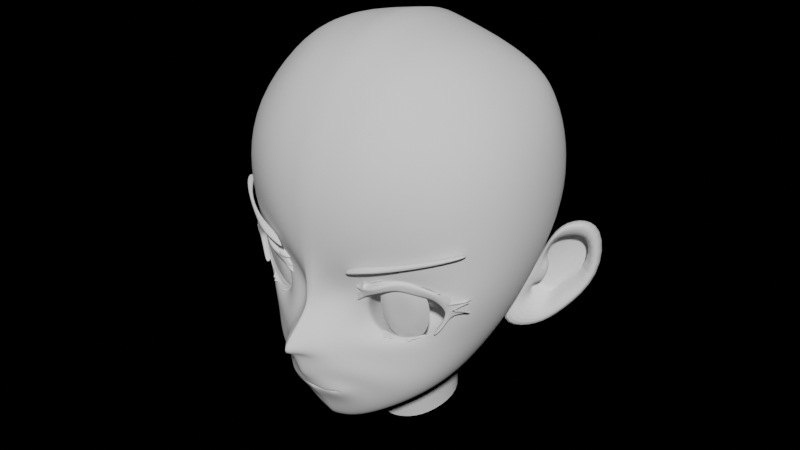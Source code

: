 # Source: TsubasaKazanari3DModel.blend  (saved by Blender 2.92.15; exported with 4.5.12 LTS)
import bpy
from mathutils import Matrix  # noqa: F401  (used for matrix-valued properties, if any)

bpy.ops.wm.read_factory_settings(use_empty=True)
scene = bpy.context.scene
scene.name = 'Scene'

# ---- collections
col_mesh = bpy.data.collections.new('mesh'); scene.collection.children.link(col_mesh)
col_tsubasaview = bpy.data.collections.new('TsubasaView'); scene.collection.children.link(col_tsubasaview)
col_body = bpy.data.collections.new('Body'); scene.collection.children.link(col_body)

# ---- world
world_world = bpy.data.worlds.new('World'); scene.world = world_world
world_world.use_nodes = True; world_world.node_tree.nodes.clear()
_N = world_world.node_tree.nodes; _L = world_world.node_tree.links
n0 = _N.new('ShaderNodeOutputWorld'); n0.name = 'World Output'; n0.location = (300, 300)
n1 = _N.new('ShaderNodeBackground'); n1.name = 'Background'; n1.location = (10, 300)
n1.inputs[0].default_value = (0.0, 0.0, 0.0, 1.0)
_L.new(n1.outputs[0], n0.inputs[0])
n0.is_active_output = True
world_world.color = (0.05088, 0.05088, 0.05088)
world_world.use_sun_shadow = False
world_world.sun_shadow_jitter_overblur = 0.0

# ---- meshes
me_cube_001 = bpy.data.meshes.new('Cube.001')
me_cube_001.from_pydata([(0.8334, -0.2307, 1.677), (0.3753, -0.475, 0.4754), (0.1137, -0.61, 0.3296), (0.2346, -0.5355, 0.3852), (0.5012, -0.4166, 0.5961), (0.8262, -0.2435, 1.408), (0.7748, -0.2662, 1.168), (0.7021, -0.3067, 0.959), (0.6016, -0.3557, 0.7532), (0.05065, -1.025, 0.9235), (0.05187, -0.9247, 0.8685), (0.07496, -0.8158, 1.027), (0.06365, -0.7512, 1.175), (0.144, -0.8473, 1.375), (0.2373, -0.8631, 1.668), (0.07993, -0.9096, 0.818), (0.3681, -0.7064, 0.8325), (0.33, -0.7532, 0.7465), (0.407, -0.6908, 0.9209), (0.5645, -0.6665, 1.444), (0.612, -0.6534, 1.679), (0.2615, -0.7565, 0.6824), (0.5621, -0.5375, 0.7861), (0.4839, -0.5848, 0.6587), (0.6344, -0.5076, 0.9581), (0.7208, -0.4521, 1.146), (0.7391, -0.4746, 1.382), (0.7539, -0.4619, 1.671), (0.3677, -0.6335, 0.54), (0.1249, -0.8641, 0.881), (0.1228, -0.8689, 0.9674), (0.1647, -0.6992, 1.165), (0.3134, -0.7912, 1.383), (0.4306, -0.7786, 1.67), (0.07589, -0.8931, 0.7406), (0.4174, -0.6462, 0.9615), (0.5144, -0.6572, 1.332), (0.5592, -0.5708, 1.002), (0.6366, -0.5375, 1.118), (0.6464, -0.5432, 1.253), (0.2607, -0.7162, 0.9935), (0.239, -0.7316, 1.163), (0.3462, -0.7297, 1.307), (0.4189, -0.6393, 0.9657), (0.5065, -0.6503, 1.316), (0.5439, -0.5763, 1.004), (0.6267, -0.5452, 1.114), (0.6386, -0.544, 1.237), (0.2768, -0.685, 0.9962), (0.2482, -0.7095, 1.161), (0.3542, -0.7193, 1.298), (0.3971, -0.5951, 0.9273), (0.4993, -0.5898, 1.327), (0.5443, -0.5444, 0.9665), (0.6312, -0.5013, 1.108), (0.6419, -0.5011, 1.237), (0.2555, -0.6394, 0.9859), (0.2328, -0.6572, 1.151), (0.3349, -0.6535, 1.309), (0.254, -0.3323, 1.356), (0.1329, -0.4415, 1.164), (0.1647, -0.4014, 0.9632), (0.6147, -0.2726, 1.248), (0.646, -0.3519, 1.074), (0.5031, -0.3692, 0.8609), (0.4548, -0.3432, 1.404), (0.2965, -0.4476, 0.7943), (0.3797, -0.1824, 1.105), (0.09959, -0.706, 0.3766), (0.2205, -0.6688, 0.4294), (0.0968, -0.7614, 0.5052), (0.2051, -0.7564, 0.5574), (0.1517, -0.8253, 0.6334), (0.09449, -0.8529, 0.6089), (0.08785, -0.8493, 0.6272), (0.139, -0.8218, 0.628), (0.1392, -0.8132, 0.6269), (0.09231, -0.8319, 0.6246), (0.08158, -0.815, 0.6162), (0.1294, -0.802, 0.6262), (0.1743, -0.6601, 0.6574), (0.07801, -0.7021, 0.722), (0.08411, -0.6521, 0.5193), (0.1705, -0.6292, 0.5803), (0.07902, -0.7891, 0.5978), (0.1343, -0.7698, 0.6199), (0.1371, -0.7913, 0.6318), (0.08121, -0.8173, 0.6434), (0.1773, -0.3533, 0.6499), (0.08423, -0.3509, 0.6813), (0.09622, -0.356, 0.5295), (0.1769, -0.3506, 0.5729), (0.08719, -0.8255, 0.5807), (0.1613, -0.8166, 0.6004), (0.1961, -0.804, 0.6388), (0.0864, -0.8732, 0.6794), (0.7861, -0.1885, 1.948), (0.2468, -0.8003, 1.944), (0.5955, -0.5827, 1.943), (0.724, -0.3985, 1.945), (0.4429, -0.7204, 1.943), (0.8309, 0.07218, 1.684), (0.8222, 0.05567, 1.417), (0.7681, -0.007243, 1.175), (0.6903, -0.08809, 0.9598), (0.7808, 0.07685, 1.953), (0.7183, 0.3788, 1.701), (0.7096, 0.3602, 1.431), (0.6419, 0.2173, 1.167), (0.5829, 0.1376, 0.962), (0.6729, 0.3434, 1.966), (0.4574, 0.6165, 1.709), (0.4497, 0.5933, 1.439), (0.4029, 0.48, 1.19), (0.3469, 0.34, 0.9669), (0.4203, 0.5635, 1.97), (0.0, 0.2583, 0.2984), (0.2063, -0.1474, 0.1261), (0.2666, 0.03512, 0.1808), (0.1888, 0.1813, 0.2254), (0.0, 0.2517, 0.4659), (0.0, -0.3324, 0.257), (0.2127, -0.2173, 0.3121), (0.2896, -0.004994, 0.3905), (0.2019, 0.1646, 0.4453), (0.255, -0.2748, 0.5442), (0.3847, -0.06163, 0.5552), (0.251, 0.1641, 0.6075), (0.1053, -0.2314, 0.1021), (0.1072, -0.2892, 0.2822), (0.1323, -0.3654, 0.4453), (0.3061, 0.2176, 0.7571), (0.4985, 0.03233, 0.7412), (0.5799, -0.1728, 0.7422), (0.4695, -0.2472, 0.5764), (0.3558, -0.3002, 0.5831), (0.6203, -0.1377, 2.194), (0.2022, -0.6493, 2.186), (0.4519, -0.4877, 2.178), (0.5697, -0.315, 2.191), (0.3475, -0.5945, 2.166), (0.6197, 0.08049, 2.192), (0.6083, 0.2699, 2.152), (0.3798, 0.3964, 2.181), (0.0, -0.639, 0.3068), (0.0, -0.7148, 0.3638), (0.0, -0.7621, 0.479), (0.0, -0.9251, 0.7275), (0.0, -0.9485, 0.8128), (0.0, -0.9935, 0.8876), (0.0, -1.068, 0.9185), (0.0, -0.8705, 1.072), (0.0, -0.8608, 1.168), (0.0, -0.8498, 1.364), (0.0, -0.887, 1.665), (0.0, -0.8633, 0.6246), (0.0, -0.857, 0.6197), (0.0, -0.8222, 0.6148), (0.0, -0.8394, 0.6176), (0.0, -0.6503, 0.5052), (0.0, -0.6965, 0.7315), (0.0, -0.8226, 0.6499), (0.0, -0.7911, 0.5866), (0.0, -0.3785, 0.5211), (0.0, -0.3753, 0.6834), (0.0, -0.8271, 0.563), (0.0, -0.885, 0.68), (0.0, -0.8199, 1.947), (0.0, 0.7496, 1.7), (0.0, 0.7241, 1.437), (0.0, 0.6182, 1.192), (0.0, 0.4842, 0.9728), (0.0, 0.6895, 1.964), (0.0, -0.2758, 0.1108), (0.0, 0.2733, 0.6108), (0.0, -0.403, 0.3594), (0.0, 0.3577, 0.776), (0.0, -0.661, 2.196), (0.0, 0.5119, 2.193), (0.278, -0.4717, 2.308), (0.3582, -0.3015, 2.356), (0.3952, -0.1127, 2.369), (0.39, 0.1398, 2.331), (0.0, -0.4617, 2.351), (0.0, -0.2677, 2.418), (0.0, -0.04678, 2.437), (0.0, 0.2318, 2.378), (0.9738, 0.2836, 1.41), (0.8934, 0.1511, 1.467), (0.7928, 0.1024, 1.41), (0.5557, 0.01882, 0.9138), (0.5723, -0.006352, 0.7664), (0.7266, 0.09971, 0.7876), (0.8435, 0.1554, 0.8998), (0.9892, 0.2862, 1.106), (0.7313, 0.2061, 1.192), (0.9383, 0.2548, 1.341), (0.8624, 0.1834, 1.369), (0.7774, 0.1144, 1.336), (0.6559, 0.09164, 0.9401), (0.6897, 0.09579, 0.8993), (0.7425, 0.1358, 0.8827), (0.819, 0.1813, 0.9752), (0.93, 0.2792, 1.116), (0.7014, 0.1857, 1.052), (0.8948, 0.3009, 1.318), (0.8279, 0.2392, 1.338), (0.756, 0.1809, 1.31), (0.6531, 0.1616, 0.9746), (0.6827, 0.166, 0.9405), (0.7268, 0.1977, 0.9221), (0.7912, 0.2375, 1.004), (0.8874, 0.3218, 1.123), (0.7395, 0.1401, 1.04), (0.9267, 0.4056, 1.381), (0.8463, 0.2731, 1.437), (0.7457, 0.2244, 1.381), (0.4757, 0.1164, 0.904), (0.5252, 0.1157, 0.7369), (0.6795, 0.2217, 0.7581), (0.7964, 0.2774, 0.8702), (0.9421, 0.4082, 1.077), (0.7864, 0.1307, 1.181), (0.6323, 0.06058, 1.078), (0.7288, 0.08535, 1.194), (0.74, 0.1044, 1.208), (0.6907, 0.09532, 1.048), (0.6786, 0.1643, 1.053), (0.7279, 0.1733, 1.214), (0.5543, 0.1976, 1.05), (0.7709, 0.3004, 1.144), (0.6861, 0.2385, 0.9822), (0.6225, 0.2075, 0.8857), (0.7231, 0.2561, 0.9569)], [], [(9, 150, 149, 10), (11, 151, 150, 9), (12, 152, 151, 11), (13, 153, 152, 12), (14, 154, 153, 13), (10, 149, 148, 15), (33, 14, 13, 32), (32, 13, 12, 31), (31, 12, 11, 30), (30, 11, 9, 29), (29, 9, 10, 15), (22, 16, 17, 23), (24, 18, 16, 22), (27, 20, 19, 26), (23, 17, 21, 28), (4, 23, 28, 1), (0, 27, 26, 5), (5, 26, 25, 6), (6, 25, 24, 7), (7, 24, 22, 8), (8, 22, 23, 4), (16, 29, 15, 17), (18, 30, 29, 16), (20, 33, 32, 19), (17, 15, 34, 21), (148, 147, 34, 15), (32, 42, 36, 19), (19, 36, 39, 26), (31, 41, 42, 32), (26, 39, 38, 25), (18, 35, 40, 30), (24, 37, 35, 18), (25, 38, 37, 24), (30, 40, 41, 31), (42, 50, 44, 36), (38, 46, 45, 37), (36, 44, 47, 39), (40, 48, 49, 41), (35, 43, 48, 40), (39, 47, 46, 38), (37, 45, 43, 35), (41, 49, 50, 42), (45, 53, 51, 43), (49, 57, 58, 50), (50, 58, 52, 44), (46, 54, 53, 45), (44, 52, 55, 47), (48, 56, 57, 49), (43, 51, 56, 48), (47, 55, 54, 46), (53, 64, 66, 51), (58, 59, 65, 52), (51, 66, 61, 56), (52, 65, 62, 55), (57, 60, 59, 58), (54, 63, 64, 53), (55, 62, 63, 54), (56, 61, 60, 57), (65, 59, 67, 62), (62, 67, 64, 63), (59, 60, 61, 67), (67, 61, 66, 64), (71, 69, 28, 21), (146, 145, 68, 70), (70, 68, 69, 71), (1, 28, 69, 3), (3, 69, 68, 2), (144, 2, 68, 145), (92, 74, 155, 165), (93, 75, 74, 92), (95, 73, 72, 94), (94, 72, 75, 93), (95, 34, 147, 166), (75, 79, 78, 74), (72, 76, 79, 75), (156, 158, 77, 73), (74, 78, 157, 155), (73, 77, 76, 72), (85, 83, 82, 84), (86, 80, 83, 85), (161, 160, 81, 87), (84, 82, 159, 162), (87, 81, 80, 86), (77, 87, 86, 76), (78, 84, 162, 157), (158, 161, 87, 77), (76, 86, 85, 79), (79, 85, 84, 78), (83, 91, 90, 82), (80, 88, 91, 83), (160, 164, 89, 81), (82, 90, 163, 159), (81, 89, 88, 80), (90, 89, 164, 163), (88, 89, 90, 91), (73, 95, 166, 156), (21, 94, 93, 71), (34, 95, 94, 21), (71, 93, 92, 70), (70, 92, 165, 146), (33, 100, 97, 14), (14, 97, 167, 154), (20, 98, 100, 33), (27, 99, 98, 20), (0, 96, 99, 27), (6, 103, 102, 5), (0, 101, 105, 96), (7, 104, 103, 6), (5, 102, 101, 0), (104, 109, 108, 103), (102, 107, 106, 101), (101, 106, 110, 105), (103, 108, 107, 102), (109, 114, 113, 108), (107, 112, 111, 106), (106, 111, 115, 110), (108, 113, 112, 107), (114, 171, 170, 113), (112, 169, 168, 111), (111, 168, 172, 115), (113, 170, 169, 112), (119, 124, 123, 118), (128, 129, 121, 173), (116, 120, 124, 119), (118, 123, 122, 117), (129, 130, 175, 121), (120, 174, 127, 124), (123, 126, 125, 122), (124, 127, 126, 123), (176, 131, 127, 174), (131, 132, 126, 127), (122, 125, 130, 129), (117, 122, 129, 128), (3, 2, 130, 125), (2, 144, 175, 130), (114, 109, 132, 131), (171, 114, 131, 176), (3, 125, 135, 1), (1, 135, 134, 4), (4, 134, 133, 8), (8, 133, 104, 7), (104, 133, 132, 109), (126, 132, 133, 134), (125, 126, 134, 135), (110, 142, 141, 105), (100, 140, 137, 97), (172, 178, 143, 115), (99, 139, 138, 98), (115, 143, 142, 110), (96, 136, 139, 99), (97, 137, 177, 167), (105, 141, 136, 96), (98, 138, 140, 100), (140, 138, 179, 137), (137, 179, 183, 177), (138, 139, 180, 179), (179, 180, 184, 183), (139, 136, 181, 180), (180, 181, 185, 184), (136, 141, 182, 181), (181, 182, 186, 185), (141, 142, 143, 182), (182, 143, 178, 186), (187, 194, 203, 196), (192, 191, 200, 201), (189, 188, 197, 198), (225, 198, 207, 228), (193, 192, 201, 202), (223, 190, 217, 229), (194, 193, 202, 203), (191, 190, 199, 200), (188, 187, 196, 197), (202, 201, 210, 211), (199, 226, 227, 208), (203, 202, 211, 212), (200, 199, 208, 209), (197, 196, 205, 206), (196, 203, 212, 205), (201, 200, 209, 210), (198, 197, 206, 207), (204, 213, 222, 195), (194, 187, 214, 221), (191, 192, 219, 218), (188, 189, 216, 215), (190, 223, 226, 199), (192, 193, 220, 219), (224, 189, 198, 225), (193, 194, 221, 220), (190, 191, 218, 217), (187, 188, 215, 214), (224, 225, 226, 223), (227, 226, 213, 204), (108, 224, 223, 229), (189, 224, 108, 216), (225, 228, 195, 222), (228, 227, 204, 195), (226, 225, 222, 213), (230, 221, 214), (220, 221, 230, 231, 233), (219, 220, 233, 231, 232), (218, 219, 232), (218, 232, 229, 217), (229, 232, 231, 108), (108, 231, 230, 216), (214, 215, 216, 230), (229, 231, 209, 208), (233, 210, 209, 231), (210, 233, 212, 211), (208, 227, 108, 229)])
me_cube_001.polygons.foreach_set('use_smooth', [1, 1, 1, 1, 1, 1, 1, 1, 1, 1, 1, 1, 1, 1, 1, 1, 1, 1, 1, 1, 1, 1, 1, 1, 1, 1, 1, 1, 1, 1, 1, 1, 1, 1, 1, 1, 1, 1, 1, 1, 1, 1, 1, 1, 1, 1, 1, 1, 1, 1, 1, 1, 1, 1, 1, 1, 1, 1, 1, 1, 1, 1, 1, 1, 1, 1, 1, 1, 1, 1, 1, 1, 1, 1, 1, 1, 1, 1, 1, 1, 1, 1, 1, 1, 1, 1, 1, 1, 1, 1, 1, 1, 1, 1, 1, 1, 1, 1, 1, 1, 1, 1, 1, 1, 1, 1, 1, 1, 1, 1, 1, 1, 1, 1, 1, 1, 1, 1, 1, 1, 1, 1, 1, 1, 1, 1, 1, 1, 1, 1, 1, 1, 1, 1, 1, 1, 1, 1, 1, 1, 1, 1, 1, 1, 1, 1, 1, 1, 1, 1, 1, 1, 1, 1, 1, 1, 1, 1, 1, 1, 1, 1, 1, 0, 0, 0, 0, 0, 0, 0, 0, 0, 0, 0, 0, 0, 0, 0, 0, 0, 0, 0, 0, 0, 0, 0, 0, 0, 0, 0, 0, 0, 0, 0, 0, 0, 0, 0, 0, 0, 0, 0, 0, 0, 0, 0, 0, 0, 0])
_uv = me_cube_001.uv_layers.new(name='UVMap')
_uv.uv.foreach_set('vector', [0.0, 0.0, 0.0, 0.0, 0.0, 0.0, 0.0, 0.0, 0.0, 0.0, 0.0, 0.0, 0.0, 0.0, 0.0, 0.0, 0.0, 0.0, 0.0, 0.0, 0.0, 0.0, 0.0, 0.0, 0.0, 0.0, 0.0, 0.0, 0.0, 0.0, 0.0, 0.0, 0.0, 0.0, 0.0, 0.0, 0.0, 0.0, 0.0, 0.0, 0.0, 0.0, 0.0, 0.0, 0.0, 0.0, 0.0, 0.0, 0.0, 0.0, 0.0, 0.0, 0.0, 0.0, 0.0, 0.0, 0.0, 0.0, 0.0, 0.0, 0.0, 0.0, 0.0, 0.0, 0.0, 0.0, 0.0, 0.0, 0.0, 0.0, 0.0, 0.0, 0.0, 0.0, 0.0, 0.0, 0.0, 0.0, 0.0, 0.0, 0.0, 0.0, 0.0, 0.0, 0.0, 0.0, 0.0, 0.0, 0.0, 0.0, 0.0, 0.0, 0.0, 0.0, 0.0, 0.0, 0.0, 0.0, 0.0, 0.0, 0.0, 0.0, 0.0, 0.0, 0.0, 0.0, 0.0, 0.0, 0.0, 0.0, 0.0, 0.0, 0.0, 0.0, 0.0, 0.0, 0.0, 0.0, 0.0, 0.0, 0.0, 0.0, 0.0, 0.0, 0.0, 0.0, 0.0, 0.0, 0.0, 0.0, 0.0, 0.0, 0.0, 0.0, 0.0, 0.0, 0.0, 0.0, 0.0, 0.0, 0.0, 0.0, 0.0, 0.0, 0.0, 0.0, 0.0, 0.0, 0.0, 0.0, 0.0, 0.0, 0.0, 0.0, 0.0, 0.0, 0.0, 0.0, 0.0, 0.0, 0.0, 0.0, 0.0, 0.0, 0.0, 0.0, 0.0, 0.0, 0.0, 0.0, 0.0, 0.0, 0.0, 0.0, 0.0, 0.0, 0.0, 0.0, 0.0, 0.0, 0.0, 0.0, 0.0, 0.0, 0.0, 0.0, 0.0, 0.0, 0.0, 0.0, 0.0, 0.0, 0.0, 0.0, 0.0, 0.0, 0.0, 0.0, 0.0, 0.0, 0.0, 0.0, 0.0, 0.0, 0.0, 0.0, 0.0, 0.0, 0.0, 0.0, 0.0, 0.0, 0.0, 0.0, 0.0, 0.0, 0.0, 0.0, 0.0, 0.0, 0.0, 0.0, 0.0, 0.0, 0.0, 0.0, 0.0, 0.0, 0.0, 0.0, 0.0, 0.0, 0.0, 0.0, 0.0, 0.0, 0.0, 0.0, 0.0, 0.0, 0.0, 0.0, 0.0, 0.0, 0.0, 0.0, 0.0, 0.0, 0.0, 0.0, 0.0, 0.0, 0.0, 0.0, 0.0, 0.0, 0.0, 0.0, 0.0, 0.0, 0.0, 0.0, 0.0, 0.0, 0.0, 0.0, 0.0, 0.0, 0.0, 0.0, 0.0, 0.0, 0.0, 0.0, 0.0, 0.0, 0.0, 0.0, 0.0, 0.0, 0.0, 0.0, 0.0, 0.0, 0.0, 0.0, 0.0, 0.0, 0.0, 0.0, 0.0, 0.0, 0.0, 0.0, 0.0, 0.0, 0.0, 0.0, 0.0, 0.0, 0.0, 0.0, 0.0, 0.0, 0.0, 0.0, 0.0, 0.0, 0.0, 0.0, 0.0, 0.0, 0.0, 0.0, 0.0, 0.0, 0.0, 0.0, 0.0, 0.0, 0.0, 0.0, 0.0, 0.0, 0.0, 0.0, 0.0, 0.0, 0.0, 0.0, 0.0, 0.0, 0.0, 0.0, 0.0, 0.0, 0.0, 0.0, 0.0, 0.0, 0.0, 0.0, 0.0, 0.0, 0.0, 0.0, 0.0, 0.0, 0.0, 0.0, 0.0, 0.0, 0.0, 0.0, 0.0, 0.0, 0.0, 0.0, 0.0, 0.0, 0.0, 0.0, 0.0, 0.0, 0.0, 0.0, 0.0, 0.0, 0.0, 0.0, 0.0, 0.0, 0.0, 0.0, 0.0, 0.0, 0.0, 0.0, 0.0, 0.0, 0.0, 0.0, 0.0, 0.0, 0.0, 0.0, 0.0, 0.0, 0.0, 0.0, 0.0, 0.0, 0.0, 0.0, 0.0, 0.0, 0.0, 0.0, 0.0, 0.0, 0.0, 0.0, 0.0, 0.0, 0.0, 0.0, 0.0, 0.0, 0.0, 0.0, 0.0, 0.0, 0.0, 0.0, 0.0, 0.0, 0.0, 0.0, 0.0, 0.0, 0.0, 0.0, 0.0, 0.0, 0.0, 0.0, 0.0, 0.0, 0.0, 0.0, 0.0, 0.0, 0.0, 0.0, 0.0, 0.0, 0.0, 0.0, 0.0, 0.0, 0.0, 0.0, 0.0, 0.0, 0.0, 0.0, 0.0, 0.0, 0.0, 0.0, 0.0, 0.0, 0.0, 0.0, 0.0, 0.0, 0.0, 0.0, 0.0, 0.0, 0.0, 0.0, 0.0, 0.0, 0.0, 0.0, 0.0, 0.0, 0.0, 0.0, 0.0, 0.0, 0.0, 0.0, 0.0, 0.0, 0.0, 0.0, 0.0, 0.0, 0.0, 0.0, 0.0, 0.0, 0.0, 0.0, 0.0, 0.0, 0.0, 0.0, 0.0, 0.0, 0.0, 0.0, 0.0, 0.0, 0.0, 0.0, 0.0, 0.0, 0.0, 0.0, 0.0, 0.0, 0.0, 0.0, 0.0, 0.0, 0.0, 0.0, 0.0, 0.0, 0.0, 0.0, 0.0, 0.0, 0.0, 0.0, 0.0, 0.0, 0.0, 0.0, 0.0, 0.0, 0.0, 0.0, 0.0, 0.0, 0.0, 0.0, 0.0, 0.0, 0.0, 0.0, 0.0, 0.0, 0.0, 0.0, 0.0, 0.0, 0.0, 0.0, 0.0, 0.0, 0.0, 0.0, 0.0, 0.0, 0.0, 0.0, 0.0, 0.0, 0.0, 0.0, 0.0, 0.0, 0.0, 0.0, 0.0, 0.0, 0.0, 0.0, 0.0, 0.0, 0.0, 0.0, 0.0, 0.0, 0.0, 0.0, 0.0, 0.0, 0.0, 0.0, 0.0, 0.0, 0.0, 0.0, 0.0, 0.0, 0.0, 0.0, 0.0, 0.0, 0.0, 0.0, 0.0, 0.0, 0.0, 0.0, 0.0, 0.0, 0.0, 0.0, 0.0, 0.0, 0.0, 0.0, 0.0, 0.0, 0.0, 0.0, 0.0, 0.0, 0.0, 0.0, 0.0, 0.0, 0.0, 0.0, 0.0, 0.0, 0.0, 0.0, 0.0, 0.0, 0.0, 0.0, 0.0, 0.0, 0.0, 0.0, 0.0, 0.0, 0.0, 0.0, 0.0, 0.0, 0.0, 0.0, 0.0, 0.0, 0.0, 0.0, 0.0, 0.0, 0.0, 0.0, 0.0, 0.0, 0.0, 0.0, 0.0, 0.0, 0.0, 0.0, 0.0, 0.0, 0.0, 0.0, 0.0, 0.0, 0.0, 0.0, 0.0, 0.0, 0.0, 0.0, 0.0, 0.0, 0.0, 0.0, 0.0, 0.0, 0.0, 0.0, 0.0, 0.0, 0.0, 0.0, 0.0, 0.0, 0.0, 0.0, 0.0, 0.0, 0.0, 0.0, 0.0, 0.0, 0.0, 0.0, 0.0, 0.0, 0.0, 0.0, 0.0, 0.0, 0.0, 0.0, 0.0, 0.0, 0.0, 0.0, 0.0, 0.0, 0.0, 0.0, 0.0, 0.0, 0.0, 0.0, 0.0, 0.0, 0.0, 0.0, 0.0, 0.0, 0.0, 0.0, 0.0, 0.0, 0.0, 0.0, 0.0, 0.0, 0.0, 0.0, 0.0, 0.0, 0.0, 0.0, 0.0, 0.0, 0.0, 0.0, 0.0, 0.0, 0.0, 0.0, 0.0, 0.0, 0.0, 0.0, 0.0, 0.0, 0.0, 0.0, 0.0, 0.0, 0.0, 0.0, 0.0, 0.0, 0.0, 0.0, 0.0, 0.0, 0.0, 0.0, 0.0, 0.0, 0.0, 0.0, 0.0, 0.0, 0.0, 0.0, 0.0, 0.0, 0.0, 0.0, 0.0, 0.0, 0.0, 0.0, 0.0, 0.0, 0.0, 0.0, 0.0, 0.0, 0.0, 0.0, 0.0, 0.0, 0.0, 0.0, 0.0, 0.0, 0.0, 0.0, 0.0, 0.0, 0.0, 0.0, 0.0, 0.0, 0.0, 0.0, 0.0, 0.0, 0.0, 0.0, 0.0, 0.0, 0.0, 0.0, 0.0, 0.0, 0.0, 0.0, 0.0, 0.0, 0.0, 0.0, 0.0, 0.0, 0.0, 0.0, 0.0, 0.0, 0.0, 0.0, 0.0, 0.0, 0.0, 0.0, 0.0, 0.0, 0.0, 0.0, 0.0, 0.0, 0.0, 0.0, 0.0, 0.0, 0.0, 0.0, 0.0, 0.0, 0.0, 0.0, 0.0, 0.0, 0.0, 0.0, 0.0, 0.0, 0.0, 0.0, 0.0, 0.0, 0.0, 0.0, 0.0, 0.0, 0.0, 0.0, 0.0, 0.0, 0.0, 0.0, 0.0, 0.0, 0.0, 0.0, 0.0, 0.0, 0.0, 0.0, 0.0, 0.0, 0.0, 0.0, 0.0, 0.0, 0.0, 0.0, 0.0, 0.0, 0.0, 0.0, 0.0, 0.0, 0.0, 0.0, 0.0, 0.0, 0.0, 0.0, 0.0, 0.0, 0.0, 0.0, 0.0, 0.0, 0.0, 0.0, 0.0, 0.0, 0.0, 0.0, 0.0, 0.0, 0.0, 0.0, 0.0, 0.0, 0.0, 0.0, 0.0, 0.0, 0.0, 0.0, 0.0, 0.0, 0.0, 0.0, 0.0, 0.0, 0.0, 0.0, 0.0, 0.0, 0.0, 0.0, 0.0, 0.0, 0.0, 0.0, 0.0, 0.0, 0.0, 0.0, 0.0, 0.0, 0.0, 0.0, 0.0, 0.0, 0.0, 0.0, 0.0, 0.0, 0.0, 0.0, 0.0, 0.0, 0.0, 0.0, 0.0, 0.0, 0.0, 0.0, 0.0, 0.0, 0.0, 0.0, 0.0, 0.0, 0.0, 0.0, 0.0, 0.0, 0.0, 0.0, 0.0, 0.0, 0.0, 0.0, 0.0, 0.0, 0.0, 0.0, 0.0, 0.0, 0.0, 0.0, 0.0, 0.0, 0.0, 0.0, 0.0, 0.0, 0.0, 0.0, 0.0, 0.0, 0.0, 0.0, 0.0, 0.0, 0.0, 0.0, 0.0, 0.0, 0.0, 0.0, 0.0, 0.0, 0.0, 0.0, 0.0, 0.0, 0.0, 0.0, 0.0, 0.0, 0.0, 0.0, 0.0, 0.0, 0.0, 0.0, 0.0, 0.0, 0.0, 0.0, 0.0, 0.0, 0.0, 0.0, 0.0, 0.0, 0.0, 0.0, 0.0, 0.0, 0.0, 0.0, 0.0, 0.0, 0.0, 0.0, 0.0, 0.0, 0.0, 0.0, 0.0, 0.0, 0.0, 0.0, 0.0, 0.0, 0.0, 0.0, 0.0, 0.0, 0.0, 0.0, 0.0, 0.0, 0.0, 0.0, 0.0, 0.0, 0.0, 0.0, 0.0, 0.0, 0.0, 0.0, 0.0, 0.0, 0.0, 0.0, 0.0, 0.0, 0.0, 0.0, 0.0, 0.0, 0.0, 0.0, 0.0, 0.0, 0.0, 0.0, 0.0, 0.0, 0.0, 0.0, 0.0, 0.0, 0.0, 0.0, 0.0, 0.0, 0.0, 0.0, 0.0, 0.0, 0.0, 0.0, 0.0, 0.0, 0.0, 0.0, 0.0, 0.0, 0.0, 0.0, 0.0, 0.0, 0.0, 0.0, 0.0, 0.0, 0.0, 0.0, 0.0, 0.0, 0.0, 0.0, 0.0, 0.0, 0.0, 0.0, 0.0, 0.0, 0.0, 0.0, 0.0, 0.0, 0.0, 0.0, 0.0, 0.0, 0.0, 0.0, 0.0, 0.0, 0.0, 0.0, 0.0, 0.0, 0.0, 0.0, 0.0, 0.0, 0.0, 0.0, 0.0, 0.0, 0.0, 0.0, 0.0, 0.0, 0.0, 0.0, 0.0, 0.0, 0.0, 0.0, 0.0, 0.0, 0.0, 0.0, 0.0, 0.0, 0.0, 0.0, 0.0, 0.0, 0.0, 0.0, 0.0, 0.0, 0.0, 0.0, 0.0, 0.0, 0.0, 0.0, 0.0, 0.0, 0.0, 0.0, 0.0, 0.0, 0.0, 0.0, 0.0, 0.0, 0.0, 0.0, 0.0, 0.0, 0.0, 0.0, 0.0, 0.0, 0.0, 0.0, 0.0, 0.0, 0.0, 0.0, 0.0, 0.0, 0.0, 0.0, 0.0, 0.0, 0.0, 0.0, 0.0, 0.0, 0.0, 0.0, 0.0, 0.0, 0.0, 0.0, 0.0, 0.0, 0.0, 0.0, 0.0, 0.0, 0.0, 0.0, 0.0, 0.0, 0.0, 0.0, 0.0, 0.0, 0.0, 0.0, 0.0, 0.0, 0.0, 0.0, 0.0, 0.0, 0.0, 0.0, 0.0, 0.0, 0.0, 0.0, 0.0, 0.0, 0.0, 0.0, 0.0, 0.0, 0.0, 0.0, 0.0, 0.0, 0.0, 0.0, 0.0, 0.0, 0.0, 0.0, 0.0, 0.0, 0.0, 0.0, 0.0, 0.0, 0.0, 0.0, 0.0, 0.0, 0.0, 0.0, 0.0, 0.0, 0.0, 0.0, 0.0, 0.0, 0.0, 0.0, 0.0, 0.0, 0.0, 0.0, 0.0, 0.0, 0.0, 0.0, 0.0, 0.0, 0.0, 0.0, 0.0, 0.0, 0.0, 0.0, 0.0, 0.0, 0.0, 0.0, 0.0, 0.0, 0.0, 0.0, 0.0, 0.0, 0.0, 0.0, 0.0, 0.0, 0.0, 0.0, 0.0, 0.0, 0.0, 0.0, 0.0, 0.0, 0.0, 0.0, 0.0, 0.0, 0.0, 0.0, 0.0, 0.0, 0.0, 0.0, 0.0, 0.0, 0.0, 0.0, 0.0, 0.0, 0.0, 0.0, 0.0, 0.0, 0.0, 0.0, 0.0, 0.0, 0.0, 0.0, 0.0, 0.0, 0.0, 0.0, 0.0, 0.0, 0.0, 0.0, 0.0, 0.0, 0.0, 0.0, 0.0, 0.0, 0.0, 0.0, 0.0, 0.0, 0.0, 0.0, 0.0, 0.0, 0.0, 0.0, 0.0, 0.0, 0.0, 0.0, 0.0, 0.0, 0.0, 0.0, 0.0, 0.0, 0.0, 0.0, 0.0, 0.0, 0.0, 0.0, 0.0, 0.0, 0.0, 0.0, 0.0, 0.0, 0.0, 0.0, 0.0, 0.0, 0.0, 0.0, 0.0, 0.0, 0.0, 0.0, 0.0, 0.0, 0.0, 0.0, 0.0, 0.0, 0.0, 0.0, 0.0, 0.0, 0.0, 0.0, 0.0, 0.0, 0.0, 0.0, 0.0, 0.0, 0.0, 0.0, 0.0, 0.0, 0.0, 0.0, 0.0, 0.0, 0.0, 0.0, 0.0, 0.0, 0.0, 0.0, 0.0, 0.0, 0.0, 0.0, 0.0, 0.0, 0.0, 0.0, 0.0, 0.0, 0.0, 0.0, 0.0, 0.0, 0.0, 0.0, 0.0, 0.0, 0.0, 0.0, 0.0, 0.0, 0.0, 0.0, 0.0, 0.0, 0.0, 0.0, 0.0, 0.0, 0.0, 0.0, 0.0, 0.0, 0.0, 0.0, 0.0, 0.0, 0.0, 0.0, 0.0, 0.0, 0.0, 0.0, 0.0, 0.0, 0.0, 0.0, 0.0, 0.0, 0.0, 0.0, 0.0, 0.0, 0.0, 0.0, 0.0, 0.0, 0.0, 0.0, 0.0, 0.0, 0.0, 0.0, 0.0, 0.0, 0.0, 0.0, 0.0, 0.0, 0.0, 0.0, 0.0, 0.0, 0.0, 0.0, 0.0, 0.0, 0.0, 0.0, 0.0, 0.0, 0.0, 0.0, 0.0, 0.0, 0.0, 0.0, 0.0, 0.0, 0.0, 0.0, 0.0, 0.0, 0.0, 0.0, 0.0, 0.0, 0.0, 0.0, 0.0, 0.0, 0.0, 0.0, 0.0, 0.0, 0.0, 0.0, 0.0, 0.0, 0.0, 0.0, 0.0, 0.0, 0.0, 0.0, 0.0, 0.0, 0.0, 0.0, 0.0, 0.0, 0.0, 0.0, 0.0, 0.0, 0.0, 0.0, 0.0, 0.0, 0.0, 0.0, 0.0, 0.0, 0.0, 0.0, 0.0, 0.0, 0.0, 0.0, 0.0, 0.0, 0.0, 0.0, 0.0, 0.0, 0.0, 0.0, 0.0, 0.0, 0.0, 0.0, 0.0, 0.0, 0.0, 0.0, 0.0, 0.0, 0.0, 0.0, 0.0, 0.0, 0.0, 0.0, 0.0, 0.0, 0.0, 0.0, 0.0, 0.0, 0.0, 0.0, 0.0, 0.0, 0.0, 0.0, 0.0, 0.0, 0.0, 0.0, 0.0, 0.0, 0.0, 0.0, 0.0, 0.0, 0.0, 0.0, 0.0, 0.0, 0.0, 0.0, 0.0, 0.0, 0.0, 0.0, 0.0, 0.0, 0.0, 0.0, 0.0, 0.0, 0.0, 0.0, 0.0, 0.0, 0.0, 0.0, 0.0, 0.0, 0.0, 0.0, 0.0, 0.0, 0.0, 0.0, 0.0, 0.0, 0.0, 0.0, 0.0, 0.0, 0.0, 0.0, 0.0, 0.0, 0.0, 0.0, 0.0, 0.0, 0.0, 0.0, 0.0, 0.0, 0.0, 0.0, 0.0, 0.0, 0.0, 0.0, 0.0, 0.0, 0.0, 0.0, 0.0, 0.0, 0.0, 0.0, 0.0, 0.0])
me_cube_001.use_remesh_fix_poles = True
me_cube_001.use_remesh_preserve_attributes = False
me_cube_001.use_mirror_vertex_groups = False
me_cube_001.update()
me_cube_004 = bpy.data.meshes.new('Cube.004')
me_cube_004.from_pydata([(0.4412, -0.7074, 1.331), (0.5824, -0.5887, 1.019), (0.6498, -0.5687, 1.215), (0.351, -0.7805, 1.281), (0.4325, -0.7004, 1.272), (0.574, -0.5942, 1.023), (0.6199, -0.5694, 1.182), (0.3525, -0.753, 1.238), (0.6213, -0.567, 1.069), (0.6003, -0.5742, 1.072), (0.6603, -0.5578, 1.182), (0.6513, -0.5542, 1.146), (0.6253, -0.5651, 1.137), (0.6244, -0.5624, 1.157), (0.2771, -0.765, 1.247), (0.2735, -0.7481, 1.198), (0.6037, -0.6053, 1.268), (0.5414, -0.654, 1.31), (0.5751, -0.595, 1.23), (0.5152, -0.65, 1.241), (0.4259, -0.6698, 1.339), (0.5766, -0.5692, 1.023), (0.644, -0.5492, 1.219), (0.3262, -0.7338, 1.298), (0.4234, -0.6683, 1.295), (0.5627, -0.561, 1.029), (0.6086, -0.5362, 1.188), (0.3323, -0.7063, 1.252), (0.6155, -0.5474, 1.074), (0.5891, -0.5409, 1.079), (0.649, -0.5383, 1.168), (0.6542, -0.5388, 1.153), (0.614, -0.5318, 1.143), (0.6131, -0.5291, 1.163), (0.2665, -0.7304, 1.262), (0.2678, -0.7197, 1.195), (0.5952, -0.5769, 1.273), (0.523, -0.6318, 1.306), (0.5664, -0.5656, 1.231), (0.5054, -0.6184, 1.264), (0.4368, -0.7039, 1.301), (0.3517, -0.7614, 1.26), (0.5782, -0.5915, 1.021), (0.6349, -0.569, 1.198), (0.6108, -0.5706, 1.071), (0.6396, -0.5601, 1.16), (0.6382, -0.562, 1.135), (0.2664, -0.7571, 1.232), (0.5283, -0.652, 1.275), (0.5894, -0.6002, 1.249), (0.4214, -0.6619, 1.317), (0.3227, -0.7059, 1.274), (0.5697, -0.5651, 1.026), (0.6263, -0.5427, 1.204), (0.6023, -0.5442, 1.076), (0.6311, -0.5337, 1.166), (0.6297, -0.5357, 1.14), (0.2523, -0.7202, 1.241), (0.5142, -0.6251, 1.285), (0.5808, -0.5713, 1.252), (0.1913, -0.7537, 1.243), (0.2077, -0.7378, 1.257), (0.1683, -0.7369, 1.174), (0.2015, -0.7141, 1.199), (0.1997, -0.7481, 1.135), (0.194, -0.7197, 1.131), (0.2533, -0.7512, 1.203), (0.2341, -0.7182, 1.201), (0.2894, -0.765, 1.294), (0.2857, -0.7598, 1.317), (0.2721, -0.765, 1.249), (0.2581, -0.7426, 1.261), (0.6717, -0.5508, 1.268), (0.7284, -0.4969, 1.231), (0.7226, -0.4774, 1.236), (0.726, -0.5036, 1.174), (0.7277, -0.4894, 1.175), (0.4167, -0.7778, 1.385), (0.3165, -0.8172, 1.367), (0.2125, -0.7983, 1.328), (0.7441, -0.5337, 1.494), (0.63, -0.6447, 1.446), (0.4236, -0.7559, 1.41), (0.2898, -0.7754, 1.378), (0.2073, -0.8126, 1.334), (0.7154, -0.4887, 1.477), (0.6238, -0.6293, 1.45), (0.4057, -0.793, 1.408), (0.3154, -0.8324, 1.385), (0.2052, -0.8276, 1.326), (0.7411, -0.5467, 1.5), (0.619, -0.6598, 1.469), (0.4127, -0.771, 1.433), (0.2788, -0.7835, 1.401), (0.2042, -0.8231, 1.362), (0.7044, -0.5039, 1.5), (0.6128, -0.6445, 1.473), (0.3829, -0.7159, 1.321), (0.3267, -0.7398, 1.296), (0.3021, -0.7298, 1.279), (0.3816, -0.7055, 1.323), (0.3264, -0.728, 1.298), (0.2924, -0.726, 1.279), (0.3798, -0.7308, 1.324), (0.3222, -0.7513, 1.302), (0.2942, -0.741, 1.281), (0.3788, -0.7205, 1.328), (0.3235, -0.736, 1.303), (0.2932, -0.7365, 1.287), (0.4152, -0.6369, 0.9561), (0.5348, -0.5732, 1.004), (0.3049, -0.6893, 0.9894), (0.4098, -0.6264, 0.9642), (0.5187, -0.5821, 1.006), (0.321, -0.658, 0.9921), (0.4211, -0.6537, 0.9718), (0.5368, -0.5818, 1.01), (0.3078, -0.6946, 0.9964), (0.4127, -0.6316, 0.9757), (0.5215, -0.5873, 1.013), (0.3239, -0.6633, 0.9991), (0.387, -0.6503, 0.9646), (0.3623, -0.6614, 0.9738), (0.3319, -0.6765, 0.9812), (0.3871, -0.6345, 0.9713), (0.3649, -0.6424, 0.9783), (0.3427, -0.6503, 0.9853), (0.3921, -0.6642, 0.9748), (0.3638, -0.6744, 0.9821), (0.3355, -0.6846, 0.9893), (0.39, -0.6397, 0.9784), (0.367, -0.6475, 0.9755), (0.3448, -0.6554, 0.9825), (0.5039, -0.5866, 0.9822), (0.4743, -0.6034, 0.9735), (0.4448, -0.6202, 0.9648), (0.4915, -0.5931, 0.9874), (0.4643, -0.6042, 0.9797), (0.437, -0.6153, 0.972), (0.5078, -0.5998, 0.9913), (0.4789, -0.6178, 0.9833), (0.45, -0.6358, 0.9754), (0.4943, -0.5984, 0.9945), (0.4671, -0.6095, 0.9868), (0.4399, -0.6206, 0.979), (0.3612, -0.7039, 0.967), (0.3649, -0.7128, 0.978), (0.3781, -0.6884, 0.9642), (0.3831, -0.6957, 0.9767), (0.4715, -0.6485, 0.9625), (0.4714, -0.6535, 0.9728), (0.4774, -0.6337, 0.9756), (0.482, -0.648, 0.9855), (0.4468, -0.5972, 1.097), (-1.096, -0.3922, 0.3293)], [], [(41, 40, 4, 7), (49, 43, 6, 18), (44, 42, 5, 9), (47, 41, 7, 15), (43, 45, 13, 6), (45, 46, 12, 13), (44, 46, 11, 8), (40, 48, 19, 4), (48, 49, 18, 19), (51, 27, 24, 50), (59, 38, 26, 53), (54, 29, 25, 52), (57, 35, 27, 51), (53, 26, 33, 55), (55, 33, 32, 56), (54, 28, 31, 56), (50, 24, 39, 58), (58, 39, 38, 59), (30, 74, 73, 10), (9, 5, 25, 29), (16, 72, 2), (6, 13, 33, 26), (22, 2, 73, 74), (16, 17, 37, 36), (17, 0, 20, 37), (18, 6, 26, 38), (42, 1, 21, 52), (0, 3, 23, 20), (13, 12, 32, 33), (19, 18, 38, 39), (3, 14, 34, 23), (4, 19, 39, 24), (12, 9, 29, 32), (7, 4, 24, 27), (8, 11, 31, 28), (1, 8, 28, 21), (15, 7, 27, 35), (5, 42, 52, 25), (37, 58, 59, 36), (20, 50, 58, 37), (29, 54, 56, 32), (30, 55, 56, 31), (22, 53, 55, 30), (34, 57, 51, 23), (28, 54, 52, 21), (36, 59, 53, 22), (23, 51, 50, 20), (17, 16, 49, 48), (0, 17, 48, 40), (9, 12, 46, 44), (10, 11, 46, 45), (2, 10, 45, 43), (14, 3, 41, 47), (8, 1, 42, 44), (16, 2, 43, 49), (3, 0, 40, 41), (15, 66, 62, 47), (62, 66, 67, 63), (64, 65, 67, 66), (35, 65, 64, 15), (35, 67, 65), (64, 66, 15), (57, 47, 62, 63), (14, 70, 68), (61, 71, 70, 60), (69, 68, 70, 71), (14, 68, 69, 34), (71, 34, 69), (34, 71, 61, 57), (61, 60, 47, 57), (47, 60, 70, 14), (57, 63, 67, 35), (2, 73, 10), (22, 30, 74), (30, 10, 75, 76), (10, 75, 11), (11, 75, 76, 30, 31), (80, 85, 86, 81), (81, 86, 82, 77), (77, 82, 83, 78), (78, 83, 84, 79), (90, 91, 96, 95), (91, 87, 92, 96), (87, 88, 93, 92), (88, 89, 94, 93), (78, 79, 89, 88), (84, 83, 93, 94), (80, 81, 91, 90), (81, 77, 87, 91), (86, 85, 95, 96), (82, 86, 96, 92), (79, 84, 94, 89), (77, 78, 88, 87), (85, 80, 90, 95), (83, 82, 92, 93), (97, 100, 101, 98), (98, 101, 102, 99), (103, 104, 107, 106), (104, 105, 108, 107), (98, 99, 105, 104), (102, 101, 107, 108), (99, 102, 108, 105), (97, 98, 104, 103), (101, 100, 106, 107), (97, 103, 106, 100), (123, 111, 114, 126), (135, 109, 112, 138), (129, 132, 120, 117), (141, 144, 118, 115), (114, 111, 117, 120), (126, 114, 120, 132), (121, 109, 115, 127), (110, 113, 119, 116), (138, 112, 118, 144), (133, 110, 116, 139), (111, 123, 129, 117), (122, 128, 146, 145), (112, 124, 130, 118), (124, 125, 131, 130), (125, 126, 132, 131), (115, 118, 130, 127), (127, 130, 131, 128), (128, 131, 132, 129), (109, 121, 124, 112), (121, 122, 125, 124), (122, 123, 126, 125), (109, 135, 141, 115), (113, 136, 142, 119), (136, 137, 143, 142), (137, 138, 144, 143), (116, 119, 142, 139), (139, 142, 143, 140), (140, 143, 144, 141), (110, 133, 136, 113), (133, 134, 137, 136), (134, 135, 138, 137), (129, 123, 145, 146), (129, 146, 128), (122, 145, 123), (128, 122, 147, 148), (127, 148, 147, 121), (128, 148, 127), (122, 121, 147), (134, 140, 150, 149), (141, 135, 149, 150), (141, 150, 140), (134, 149, 135), (140, 134, 151, 152), (139, 152, 151, 133), (140, 152, 139), (134, 133, 151)])
me_cube_004.polygons.foreach_set('use_smooth', [1, 1, 1, 1, 1, 1, 1, 1, 1, 1, 1, 1, 1, 1, 1, 1, 1, 1, 1, 1, 1, 1, 1, 1, 1, 1, 1, 1, 1, 1, 1, 1, 1, 1, 1, 1, 1, 1, 1, 1, 1, 1, 1, 1, 1, 1, 1, 1, 1, 1, 1, 1, 1, 1, 1, 1, 0, 0, 0, 1, 1, 1, 0, 0, 0, 0, 1, 1, 1, 0, 1, 1, 1, 1, 1, 1, 1, 1, 1, 1, 1, 1, 1, 1, 1, 1, 1, 1, 1, 1, 1, 1, 1, 1, 1, 1, 1, 1, 1, 1, 1, 1, 1, 1, 0, 1, 1, 1, 1, 1, 1, 1, 1, 1, 1, 1, 0, 1, 1, 1, 1, 1, 1, 1, 1, 1, 1, 1, 1, 1, 1, 1, 1, 1, 1, 1, 1, 1, 1, 0, 1, 1, 1, 0, 1, 1, 1, 0, 1, 1, 1])
_uv = me_cube_004.uv_layers.new(name='UVMap')
_uv.uv.foreach_set('vector', [0.0, 0.0, 0.0, 0.0, 0.0, 0.0, 0.0, 0.0, 0.0, 0.0, 0.0, 0.0, 0.0, 0.0, 0.0, 0.0, 0.0, 0.0, 0.0, 0.0, 0.0, 0.0, 0.0, 0.0, 0.0, 0.0, 0.0, 0.0, 0.0, 0.0, 0.0, 0.0, 0.0, 0.0, 0.0, 0.0, 0.0, 0.0, 0.0, 0.0, 0.0, 0.0, 0.0, 0.0, 0.0, 0.0, 0.0, 0.0, 0.0, 0.0, 0.0, 0.0, 0.0, 0.0, 0.0, 0.0, 0.0, 0.0, 0.0, 0.0, 0.0, 0.0, 0.0, 0.0, 0.0, 0.0, 0.0, 0.0, 0.0, 0.0, 0.0, 0.0, 0.0, 0.0, 0.0, 0.0, 0.0, 0.0, 0.0, 0.0, 0.0, 0.0, 0.0, 0.0, 0.0, 0.0, 0.0, 0.0, 0.0, 0.0, 0.0, 0.0, 0.0, 0.0, 0.0, 0.0, 0.0, 0.0, 0.0, 0.0, 0.0, 0.0, 0.0, 0.0, 0.0, 0.0, 0.0, 0.0, 0.0, 0.0, 0.0, 0.0, 0.0, 0.0, 0.0, 0.0, 0.0, 0.0, 0.0, 0.0, 0.0, 0.0, 0.0, 0.0, 0.0, 0.0, 0.0, 0.0, 0.0, 0.0, 0.0, 0.0, 0.0, 0.0, 0.0, 0.0, 0.0, 0.0, 0.0, 0.0, 0.0, 0.0, 0.0, 0.0, 0.0, 0.0, 0.0, 0.0, 0.0, 0.0, 0.0, 0.0, 0.0, 0.0, 0.0, 0.0, 0.0, 0.0, 0.0, 0.0, 0.0, 0.0, 0.0, 0.0, 0.0, 0.0, 0.0, 0.0, 0.0, 0.0, 0.0, 0.0, 0.0, 0.0, 0.0, 0.0, 0.0, 0.0, 0.0, 0.0, 0.0, 0.0, 0.0, 0.0, 0.0, 0.0, 0.0, 0.0, 0.0, 0.0, 0.0, 0.0, 0.0, 0.0, 0.0, 0.0, 0.0, 0.0, 0.0, 0.0, 0.0, 0.0, 0.0, 0.0, 0.0, 0.0, 0.0, 0.0, 0.0, 0.0, 0.0, 0.0, 0.0, 0.0, 0.0, 0.0, 0.0, 0.0, 0.0, 0.0, 0.0, 0.0, 0.0, 0.0, 0.0, 0.0, 0.0, 0.0, 0.0, 0.0, 0.0, 0.0, 0.0, 0.0, 0.0, 0.0, 0.0, 0.0, 0.0, 0.0, 0.0, 0.0, 0.0, 0.0, 0.0, 0.0, 0.0, 0.0, 0.0, 0.0, 0.0, 0.0, 0.0, 0.0, 0.0, 0.0, 0.0, 0.0, 0.0, 0.0, 0.0, 0.0, 0.0, 0.0, 0.0, 0.0, 0.0, 0.0, 0.0, 0.0, 0.0, 0.0, 0.0, 0.0, 0.0, 0.0, 0.0, 0.0, 0.0, 0.0, 0.0, 0.0, 0.0, 0.0, 0.0, 0.0, 0.0, 0.0, 0.0, 0.0, 0.0, 0.0, 0.0, 0.0, 0.0, 0.0, 0.0, 0.0, 0.0, 0.0, 0.0, 0.0, 0.0, 0.0, 0.0, 0.0, 0.0, 0.0, 0.0, 0.0, 0.0, 0.0, 0.0, 0.0, 0.0, 0.0, 0.0, 0.0, 0.0, 0.0, 0.0, 0.0, 0.0, 0.0, 0.0, 0.0, 0.0, 0.0, 0.0, 0.0, 0.0, 0.0, 0.0, 0.0, 0.0, 0.0, 0.0, 0.0, 0.0, 0.0, 0.0, 0.0, 0.0, 0.0, 0.0, 0.0, 0.0, 0.0, 0.0, 0.0, 0.0, 0.0, 0.0, 0.0, 0.0, 0.0, 0.0, 0.0, 0.0, 0.0, 0.0, 0.0, 0.0, 0.0, 0.0, 0.0, 0.0, 0.0, 0.0, 0.0, 0.0, 0.0, 0.0, 0.0, 0.0, 0.0, 0.0, 0.0, 0.0, 0.0, 0.0, 0.0, 0.0, 0.0, 0.0, 0.0, 0.0, 0.0, 0.0, 0.0, 0.0, 0.0, 0.0, 0.0, 0.0, 0.0, 0.0, 0.0, 0.0, 0.0, 0.0, 0.0, 0.0, 0.0, 0.0, 0.0, 0.0, 0.0, 0.0, 0.0, 0.0, 0.0, 0.0, 0.0, 0.0, 0.0, 0.0, 0.0, 0.0, 0.0, 0.0, 0.0, 0.0, 0.0, 0.0, 0.0, 0.0, 0.0, 0.0, 0.0, 0.0, 0.0, 0.0, 0.0, 0.0, 0.0, 0.0, 0.0, 0.0, 0.0, 0.0, 0.0, 0.0, 0.0, 0.0, 0.0, 0.0, 0.0, 0.0, 0.0, 0.0, 0.0, 0.0, 0.0, 0.0, 0.0, 0.0, 0.0, 0.0, 0.0, 0.0, 0.0, 0.0, 0.0, 0.0, 0.0, 0.0, 0.0, 0.0, 0.0, 0.0, 0.0, 0.0, 0.0, 0.0, 0.0, 0.0, 0.0, 0.0, 0.0, 0.0, 0.0, 0.0, 0.0, 0.0, 0.0, 0.0, 0.0, 0.0, 0.0, 0.0, 0.0, 0.0, 0.0, 0.0, 0.0, 0.0, 0.0, 0.0, 0.0, 0.0, 0.0, 0.0, 0.0, 0.0, 0.0, 0.0, 0.0, 0.0, 0.0, 0.0, 0.0, 0.0, 0.0, 0.0, 0.0, 0.0, 0.0, 0.0, 0.0, 0.0, 0.0, 0.0, 0.0, 0.0, 0.0, 0.0, 0.0, 0.0, 0.0, 0.0, 0.0, 0.0, 0.0, 0.0, 0.0, 0.0, 0.0, 0.0, 0.0, 0.0, 0.0, 0.0, 0.0, 0.0, 0.0, 0.0, 0.0, 0.0, 0.0, 0.0, 0.0, 0.0, 0.0, 0.0, 0.0, 0.0, 0.0, 0.0, 0.0, 0.0, 0.0, 0.0, 0.0, 0.0, 0.0, 0.0, 0.0, 0.0, 0.0, 0.0, 0.0, 0.0, 0.0, 0.0, 0.0, 0.0, 0.0, 0.0, 0.0, 0.0, 0.0, 0.0, 0.0, 0.0, 0.0, 0.0, 0.0, 0.0, 0.0, 0.0, 0.0, 0.0, 0.0, 0.0, 0.0, 0.0, 0.0, 0.0, 0.0, 0.0, 0.0, 0.0, 0.0, 0.0, 0.0, 0.0, 0.0, 0.0, 0.0, 0.0, 0.0, 0.0, 0.0, 0.0, 0.0, 0.0, 0.0, 0.0, 0.0, 0.0, 0.0, 0.0, 0.0, 0.0, 0.0, 0.0, 0.0, 0.0, 0.0, 0.0, 0.0, 0.0, 0.0, 0.0, 0.0, 0.0, 0.0, 0.0, 0.0, 0.0, 0.0, 0.0, 0.0, 0.0, 0.0, 0.0, 0.0, 0.0, 0.0, 0.0, 0.0, 0.0, 0.0, 0.0, 0.0, 0.0, 0.0, 0.0, 0.0, 0.0, 0.0, 0.0, 0.0, 0.0, 0.0, 0.0, 0.0, 0.0, 0.0, 0.0, 0.0, 0.0, 0.0, 0.0, 0.0, 0.0, 0.0, 0.0, 0.0, 0.0, 0.0, 0.0, 0.0, 0.0, 0.0, 0.0, 0.0, 0.0, 0.0, 0.0, 0.0, 0.0, 0.0, 0.0, 0.0, 0.0, 0.0, 0.0, 0.0, 0.0, 0.0, 0.0, 0.0, 0.0, 0.0, 0.0, 0.0, 0.0, 0.0, 0.0, 0.0, 0.0, 0.0, 0.0, 0.0, 0.0, 0.0, 0.0, 0.0, 0.0, 0.0, 0.0, 0.0, 0.0, 0.0, 0.0, 0.0, 0.0, 0.0, 0.0, 0.0, 0.0, 0.0, 0.0, 0.0, 0.0, 0.0, 0.0, 0.0, 0.0, 0.0, 0.0, 0.0, 0.0, 0.0, 0.0, 0.0, 0.0, 0.0, 0.0, 0.0, 0.0, 0.0, 0.0, 0.0, 0.0, 0.0, 0.0, 0.0, 0.0, 0.0, 0.0, 0.0, 0.0, 0.0, 0.0, 0.0, 0.0, 0.0, 0.0, 0.0, 0.0, 0.0, 0.0, 0.0, 0.0, 0.0, 0.0, 0.0, 0.0, 0.0, 0.0, 0.0, 0.0, 0.0, 0.0, 0.0, 0.0, 0.0, 0.0, 0.0, 0.0, 0.0, 0.0, 0.0, 0.0, 0.0, 0.0, 0.0, 0.0, 0.0, 0.0, 0.0, 0.0, 0.0, 0.0, 0.0, 0.0, 0.0, 0.0, 0.0, 0.0, 0.0, 0.0, 0.0, 0.0, 0.0, 0.0, 0.0, 0.0, 0.0, 0.0, 0.0, 0.0, 0.0, 0.0, 0.0, 0.0, 0.0, 0.0, 0.0, 0.0, 0.0, 0.0, 0.0, 0.0, 0.0, 0.0, 0.0, 0.0, 0.0, 0.0, 0.0, 0.0, 0.0, 0.0, 0.0, 0.0, 0.0, 0.0, 0.0, 0.0, 0.0, 0.0, 0.0, 0.0, 0.0, 0.0, 0.0, 0.0, 0.0, 0.0, 0.0, 0.0, 0.0, 0.0, 0.0, 0.0, 0.0, 0.0, 0.0, 0.0, 0.0, 0.0, 0.0, 0.0, 0.0, 0.0, 0.0, 0.0, 0.0, 0.0, 0.0, 0.0, 0.0, 0.0, 0.0, 0.0, 0.0, 0.0, 0.0, 0.0, 0.0, 0.0, 0.0, 0.0, 0.0, 0.0, 0.0, 0.0, 0.0, 0.0, 0.0, 0.0, 0.0, 0.0, 0.0, 0.0, 0.0, 0.0, 0.0, 0.0, 0.0, 0.0, 0.0, 0.0, 0.0, 0.0, 0.0, 0.0, 0.0, 0.0, 0.0, 0.0, 0.0, 0.0, 0.0, 0.0, 0.0, 0.0, 0.0, 0.0, 0.0, 0.0, 0.0, 0.0, 0.0, 0.0, 0.0, 0.0, 0.0, 0.0, 0.0, 0.0, 0.0, 0.0, 0.0, 0.0, 0.0, 0.0, 0.0, 0.0, 0.0, 0.0, 0.0, 0.0, 0.0, 0.0, 0.0, 0.0, 0.0, 0.0, 0.0, 0.0, 0.0, 0.0, 0.0, 0.0, 0.0, 0.0, 0.0, 0.0, 0.0, 0.0, 0.0, 0.0, 0.0, 0.0, 0.0, 0.0, 0.0, 0.0, 0.0, 0.0, 0.0, 0.0, 0.0, 0.0, 0.0, 0.0, 0.0, 0.0, 0.0, 0.0, 0.0, 0.0, 0.0, 0.0, 0.0, 0.0, 0.0, 0.0, 0.0, 0.0, 0.0, 0.0, 0.0, 0.0, 0.0, 0.0, 0.0, 0.0, 0.0, 0.0, 0.0, 0.0, 0.0, 0.0, 0.0, 0.0, 0.0, 0.0, 0.0, 0.0, 0.0, 0.0, 0.0, 0.0, 0.0, 0.0, 0.0, 0.0, 0.0, 0.0, 0.0, 0.0, 0.0, 0.0, 0.0, 0.0, 0.0, 0.0, 0.0, 0.0, 0.0, 0.0, 0.0, 0.0, 0.0, 0.0, 0.0, 0.0, 0.0, 0.0, 0.0, 0.0, 0.0, 0.0, 0.0, 0.0, 0.0, 0.0, 0.0, 0.0, 0.0, 0.0, 0.0, 0.0, 0.0, 0.0, 0.0, 0.0, 0.0, 0.0, 0.0, 0.0, 0.0, 0.0, 0.0, 0.0, 0.0, 0.0, 0.0, 0.0, 0.0, 0.0, 0.0, 0.0, 0.0, 0.0, 0.0, 0.0, 0.0, 0.0, 0.0, 0.0, 0.0, 0.0, 0.0, 0.0, 0.0, 0.0, 0.0, 0.0, 0.0, 0.0, 0.0, 0.0, 0.0, 0.0, 0.0, 0.0, 0.0, 0.0, 0.0, 0.0, 0.0, 0.0, 0.0, 0.0, 0.0, 0.0, 0.0, 0.0, 0.0, 0.0, 0.0, 0.0, 0.0, 0.0, 0.0, 0.0, 0.0, 0.0, 0.0, 0.0, 0.0, 0.0, 0.0, 0.0, 0.0, 0.0, 0.0, 0.0, 0.0, 0.0, 0.0, 0.0, 0.0, 0.0, 0.0, 0.0, 0.0, 0.0, 0.0, 0.0, 0.0, 0.0, 0.0, 0.0, 0.0, 0.0, 0.0, 0.0, 0.0, 0.0, 0.0, 0.0, 0.0, 0.0, 0.0, 0.0, 0.0, 0.0, 0.0, 0.0, 0.0])
me_cube_004.use_remesh_fix_poles = True
me_cube_004.use_remesh_preserve_attributes = False
me_cube_004.use_mirror_vertex_groups = False
me_cube_004.update()
me_cube_006 = bpy.data.meshes.new('Cube.006')
me_cube_006.from_pydata([(0.4342, -0.6821, 1.355), (0.3227, -0.7005, 1.251), (0.3103, -0.6559, 1.068), (0.3453, -0.608, 0.9415), (0.43, -0.5705, 0.9362), (0.5094, -0.5497, 0.9827), (0.5583, -0.578, 1.166), (0.5385, -0.6181, 1.282), (0.4394, -0.6756, 1.215), (0.3915, -0.6827, 1.167), (0.3813, -0.6662, 1.09), (0.3944, -0.6484, 1.044), (0.4338, -0.6247, 1.017), (0.4766, -0.6175, 1.058), (0.4847, -0.6257, 1.102), (0.4825, -0.6463, 1.175), (0.4317, -0.6471, 1.099), (0.4944, -0.5922, 1.024), (0.523, -0.6104, 1.137), (0.3713, -0.6367, 0.9966), (0.4333, -0.6063, 0.9806), (0.3585, -0.7001, 1.213), (0.3472, -0.6697, 1.083), (0.512, -0.6407, 1.232), (0.4383, -0.6874, 1.289)], [], [(18, 17, 13, 14), (20, 19, 11, 12), (22, 21, 9, 10), (23, 18, 14, 15), (17, 20, 12, 13), (19, 22, 10, 11), (21, 24, 8, 9), (24, 23, 15, 8), (15, 14, 16, 8), (14, 13, 12, 16), (8, 16, 10, 9), (16, 12, 11, 10), (0, 7, 23, 24), (1, 0, 24, 21), (3, 2, 22, 19), (5, 4, 20, 17), (7, 6, 18, 23), (2, 1, 21, 22), (4, 3, 19, 20), (6, 5, 17, 18)])
_uv = me_cube_006.uv_layers.new(name='UVMap')
_uv.uv.foreach_set('vector', [0.0, 0.0, 0.0, 0.0, 0.0, 0.0, 0.0, 0.0, 0.0, 0.0, 0.0, 0.0, 0.0, 0.0, 0.0, 0.0, 0.0, 0.0, 0.0, 0.0, 0.0, 0.0, 0.0, 0.0, 0.0, 0.0, 0.0, 0.0, 0.0, 0.0, 0.0, 0.0, 0.0, 0.0, 0.0, 0.0, 0.0, 0.0, 0.0, 0.0, 0.0, 0.0, 0.0, 0.0, 0.0, 0.0, 0.0, 0.0, 0.0, 0.0, 0.0, 0.0, 0.0, 0.0, 0.0, 0.0, 0.0, 0.0, 0.0, 0.0, 0.0, 0.0, 0.0, 0.0, 0.0, 0.0, 0.0, 0.0, 0.0, 0.0, 0.0, 0.0, 0.0, 0.0, 0.0, 0.0, 0.0, 0.0, 0.0, 0.0, 0.0, 0.0, 0.0, 0.0, 0.0, 0.0, 0.0, 0.0, 0.0, 0.0, 0.0, 0.0, 0.0, 0.0, 0.0, 0.0, 0.0, 0.0, 0.0, 0.0, 0.0, 0.0, 0.0, 0.0, 0.0, 0.0, 0.0, 0.0, 0.0, 0.0, 0.0, 0.0, 0.0, 0.0, 0.0, 0.0, 0.0, 0.0, 0.0, 0.0, 0.0, 0.0, 0.0, 0.0, 0.0, 0.0, 0.0, 0.0, 0.0, 0.0, 0.0, 0.0, 0.0, 0.0, 0.0, 0.0, 0.0, 0.0, 0.0, 0.0, 0.0, 0.0, 0.0, 0.0, 0.0, 0.0, 0.0, 0.0, 0.0, 0.0, 0.0, 0.0, 0.0, 0.0, 0.0, 0.0, 0.0, 0.0, 0.0, 0.0])
me_cube_006.use_remesh_fix_poles = True
me_cube_006.use_remesh_preserve_attributes = False
me_cube_006.use_mirror_vertex_groups = False
me_cube_006.update()

# ---- objects
ob_head = bpy.data.objects.new('Head', me_cube_001)
ob_pesta_asycejas = bpy.data.objects.new('pestañasycejas', me_cube_004)
ob_ojos = bpy.data.objects.new('Ojos', me_cube_006)
ob_tsubasafront = bpy.data.objects.new('TsubasaFront', None)
ob_tsubasaside = bpy.data.objects.new('TsubasaSide', None)
ob_tsubasaclothesside = bpy.data.objects.new('TsubasaClothesSide', None)
ob_empty_001 = bpy.data.objects.new('Empty.001', None)
ob_empty_002 = bpy.data.objects.new('Empty.002', None)

# ---- transforms, parenting, visibility, modifiers, constraints
ob_head.location = (-0.0009558, -0.002202, 0.1617)
ob_head.lineart.crease_threshold = 0.0
_m = ob_head.modifiers.new('Subdivision', 'SUBSURF')
_m.uv_smooth = 'PRESERVE_CORNERS'
_m.levels = 3
_m = ob_head.modifiers.new('Mirror', 'MIRROR')
ob_pesta_asycejas.location = (-0.0009558, -0.002202, 0.1617)
ob_pesta_asycejas.lineart.crease_threshold = 0.0
_m = ob_pesta_asycejas.modifiers.new('Mirror', 'MIRROR')
_m.use_clip = True
_m = ob_pesta_asycejas.modifiers.new('Subdivision', 'SUBSURF')
_m.uv_smooth = 'PRESERVE_CORNERS'
_m.levels = 3
ob_ojos.location = (-0.0009558, -0.002202, 0.1617)
ob_ojos.lineart.crease_threshold = 0.0
_m = ob_ojos.modifiers.new('Mirror', 'MIRROR')
_m.use_clip = True
_m = ob_ojos.modifiers.new('Subdivision', 'SUBSURF')
_m.uv_smooth = 'PRESERVE_CORNERS'
_m.levels = 3
ob_tsubasafront.location = (-0.5949, 8.231e-07, -6.126)
ob_tsubasafront.rotation_euler = (1.571, -0.0, -0.0)
ob_tsubasafront.scale = (4.259, 4.259, 4.259)
ob_tsubasafront.empty_display_type = 'IMAGE'
ob_tsubasafront.empty_display_size = 5.0
ob_tsubasafront.use_empty_image_alpha = True
ob_tsubasafront.color = (1.0, 1.0, 1.0, 0.2)
ob_tsubasafront.lineart.crease_threshold = 0.0
ob_tsubasaside.location = (0.01517, 0.3395, -5.733)
ob_tsubasaside.rotation_euler = (1.571, -0.0, 1.571)
ob_tsubasaside.scale = (4.149, 4.149, 4.149)
ob_tsubasaside.empty_display_type = 'IMAGE'
ob_tsubasaside.empty_display_size = 5.0
ob_tsubasaside.use_empty_image_alpha = True
ob_tsubasaside.color = (1.0, 1.0, 1.0, 0.1)
ob_tsubasaside.lineart.crease_threshold = 0.0
ob_tsubasaclothesside.location = (0.01697, 0.1164, -7.013)
ob_tsubasaclothesside.rotation_euler = (1.571, -4.726e-08, 1.536)
ob_tsubasaclothesside.scale = (3.412, 3.412, 3.412)
ob_tsubasaclothesside.empty_display_type = 'IMAGE'
ob_tsubasaclothesside.empty_display_size = 5.0
ob_tsubasaclothesside.use_empty_image_alpha = True
ob_tsubasaclothesside.color = (1.0, 1.0, 1.0, 0.1)
ob_tsubasaclothesside.lineart.crease_threshold = 0.0
ob_empty_001.location = (2.337, 0.223, -4.165)
ob_empty_001.rotation_euler = (1.571, -0.0, -0.0)
ob_empty_001.scale = (3.506, 3.506, 3.506)
ob_empty_001.empty_display_type = 'IMAGE'
ob_empty_001.empty_display_size = 5.0
ob_empty_001.use_empty_image_alpha = True
ob_empty_001.color = (1.0, 1.0, 1.0, 0.1)
ob_empty_001.lineart.crease_threshold = 0.0
ob_empty_002.location = (-0.0001318, 2.68, -4.165)
ob_empty_002.rotation_euler = (1.571, -0.0, 4.712)
ob_empty_002.scale = (3.506, 3.506, 3.506)
ob_empty_002.empty_display_type = 'IMAGE'
ob_empty_002.empty_display_size = 5.0
ob_empty_002.use_empty_image_alpha = True
ob_empty_002.color = (1.0, 1.0, 1.0, 0.1)
ob_empty_002.lineart.crease_threshold = 0.0

# ---- collection membership
col_mesh.objects.link(ob_head)
col_mesh.objects.link(ob_pesta_asycejas)
col_mesh.objects.link(ob_ojos)
col_tsubasaview.objects.link(ob_tsubasafront)
col_tsubasaview.objects.link(ob_tsubasaside)
col_tsubasaview.objects.link(ob_tsubasaclothesside)
col_body.objects.link(ob_empty_001)
col_body.objects.link(ob_empty_002)

# ---- scene / render settings (as saved in the file)
scene.frame_start = 1; scene.frame_end = 250; scene.frame_set(1)
scene.render.engine = 'BLENDER_EEVEE_NEXT'
scene.cycles.use_denoising = False
scene.cycles.samples = 128
scene.cycles.sampling_pattern = 'TABULATED_SOBOL'
scene.cycles.use_adaptive_sampling = False
scene.cycles.use_light_tree = False
scene.view_settings.view_transform = 'Filmic'
bpy.context.view_layer.update()

# ---- added for rendering (the .blend has no active camera and no usable light): camera, sun
cam_auto = bpy.data.cameras.new('AutoCamera')
cam_auto.lens = 50.0
cam_auto.sensor_width = 36.0
cam_auto.clip_end = 1000.0
ob_auto_camera = bpy.data.objects.new('AutoCamera', cam_auto)
scene.collection.objects.link(ob_auto_camera)
ob_auto_camera.location = (3.37424, -4.19914, 4.12879)
ob_auto_camera.rotation_euler = (1.09748, -7.21219e-08, 0.694738)
scene.camera = ob_auto_camera
light_auto_sun = bpy.data.lights.new('AutoSun', 'SUN')
light_auto_sun.energy = 3.0
light_auto_sun.angle = 0.0523599
ob_auto_sun = bpy.data.objects.new('AutoSun', light_auto_sun)
scene.collection.objects.link(ob_auto_sun)
ob_auto_sun.rotation_euler = (0.872665, 0.174533, 0.523599)
bpy.context.view_layer.update()
